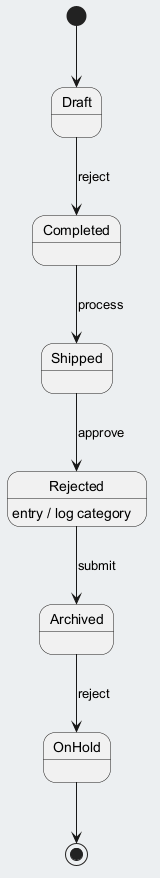

The diagram above was rendered by PlantUML. Its source (embedded in the PNG):
@startuml
skinparam backgroundColor #ECEFF1
skinparam classBackgroundColor #FFFFFF
skinparam classBorderColor #455A64
[*] --> Draft
Draft --> Completed : reject
Completed --> Shipped : process
Shipped --> Rejected : approve
Rejected --> Archived : submit
Rejected : entry / log category
Archived --> OnHold : reject
OnHold --> [*]
@enduml